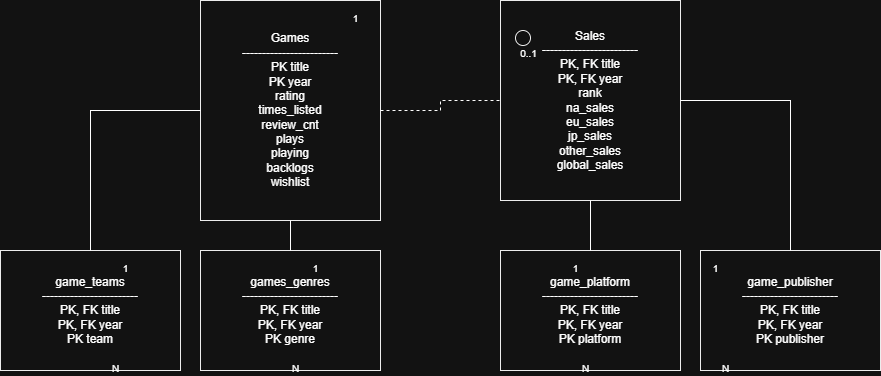

The diagram above was exported from draw.io. Its source (the exported page's mxGraphModel, read from the mxfile embedded in the PNG):
<mxGraphModel dx="1665" dy="829" grid="1" gridSize="10" guides="1" tooltips="1" connect="1" arrows="1" fold="1" page="1" pageScale="1" pageWidth="850" pageHeight="1100" math="0" shadow="0">
  <root>
    <mxCell id="0" />
    <mxCell id="1" parent="0" />
    <mxCell id="F_j5bg05krqEguS_B3mH-44" parent="1" style="rounded=0;whiteSpace=wrap;html=1;fillColor=#ffffff;strokeColor=#000000;fontSize=12;" value="Games&#10;------------------------&#10;PK title&#10;PK year&#10;rating&#10;times_listed&#10;review_cnt&#10;plays&#10;playing&#10;backlogs&#10;wishlist" vertex="1">
      <mxGeometry height="220" width="180" x="300" y="100" as="geometry" />
    </mxCell>
    <mxCell id="F_j5bg05krqEguS_B3mH-45" parent="1" style="rounded=0;whiteSpace=wrap;html=1;fillColor=#ffffff;strokeColor=#000000;fontSize=12;" value="Sales&#10;------------------------&#10;PK, FK title&#10;PK, FK year&#10;rank&#10;na_sales&#10;eu_sales&#10;jp_sales&#10;other_sales&#10;global_sales" vertex="1">
      <mxGeometry height="200" width="180" x="600" y="100" as="geometry" />
    </mxCell>
    <mxCell id="F_j5bg05krqEguS_B3mH-46" parent="1" style="rounded=0;whiteSpace=wrap;html=1;fillColor=#ffffff;strokeColor=#000000;fontSize=12;" value="games_genres&#10;------------------------&#10;PK, FK title&#10;PK, FK year&#10;PK genre" vertex="1">
      <mxGeometry height="120" width="180" x="300" y="350" as="geometry" />
    </mxCell>
    <mxCell id="F_j5bg05krqEguS_B3mH-47" parent="1" style="rounded=0;whiteSpace=wrap;html=1;fillColor=#ffffff;strokeColor=#000000;fontSize=12;" value="game_teams&#10;------------------------&#10;PK, FK title&#10;PK, FK year&#10;PK team" vertex="1">
      <mxGeometry height="120" width="180" x="100" y="350" as="geometry" />
    </mxCell>
    <mxCell id="F_j5bg05krqEguS_B3mH-48" parent="1" style="rounded=0;whiteSpace=wrap;html=1;fillColor=#ffffff;strokeColor=#000000;fontSize=12;" value="game_platform&#10;------------------------&#10;PK, FK title&#10;PK, FK year&#10;PK platform" vertex="1">
      <mxGeometry height="120" width="180" x="600" y="350" as="geometry" />
    </mxCell>
    <mxCell id="F_j5bg05krqEguS_B3mH-49" parent="1" style="rounded=0;whiteSpace=wrap;html=1;fillColor=#ffffff;strokeColor=#000000;fontSize=12;" value="game_publisher&#10;------------------------&#10;PK, FK title&#10;PK, FK year&#10;PK publisher" vertex="1">
      <mxGeometry height="120" width="180" x="800" y="350" as="geometry" />
    </mxCell>
    <mxCell id="F_j5bg05krqEguS_B3mH-50" edge="1" parent="1" source="F_j5bg05krqEguS_B3mH-44" style="edgeStyle=orthogonalEdgeStyle;rounded=0;dashed=1;endArrow=none;startArrow=none;" target="F_j5bg05krqEguS_B3mH-45">
      <mxGeometry relative="1" as="geometry" />
    </mxCell>
    <mxCell id="F_j5bg05krqEguS_B3mH-51" parent="1" style="shape=ellipse;perimeter=ellipsePerimeter;fillColor=none;strokeColor=#000000;" vertex="1">
      <mxGeometry height="15" width="15" x="615" y="130" as="geometry" />
    </mxCell>
    <mxCell id="F_j5bg05krqEguS_B3mH-52" parent="1" style="text;html=1;fontSize=10;align=center;verticalAlign=middle;" value="0..1" vertex="1">
      <mxGeometry height="15" width="25" x="615" y="145" as="geometry" />
    </mxCell>
    <mxCell id="F_j5bg05krqEguS_B3mH-53" parent="1" style="text;html=1;fontSize=10;align=center;verticalAlign=middle;" value="1" vertex="1">
      <mxGeometry height="15" width="10" x="450" y="110" as="geometry" />
    </mxCell>
    <mxCell id="F_j5bg05krqEguS_B3mH-54" edge="1" parent="1" source="F_j5bg05krqEguS_B3mH-44" style="edgeStyle=orthogonalEdgeStyle;rounded=0;endArrow=crow;startArrow=none;" target="F_j5bg05krqEguS_B3mH-46">
      <mxGeometry relative="1" as="geometry" />
    </mxCell>
    <mxCell id="F_j5bg05krqEguS_B3mH-55" parent="1" style="text;html=1;fontSize=10;align=center;verticalAlign=middle;" value="1" vertex="1">
      <mxGeometry height="15" width="10" x="410" y="360" as="geometry" />
    </mxCell>
    <mxCell id="F_j5bg05krqEguS_B3mH-56" parent="1" style="text;html=1;fontSize=10;align=center;verticalAlign=middle;" value="N" vertex="1">
      <mxGeometry height="15" width="10" x="390" y="460" as="geometry" />
    </mxCell>
    <mxCell id="F_j5bg05krqEguS_B3mH-57" edge="1" parent="1" source="F_j5bg05krqEguS_B3mH-44" style="edgeStyle=orthogonalEdgeStyle;rounded=0;endArrow=crow;startArrow=none;" target="F_j5bg05krqEguS_B3mH-47">
      <mxGeometry relative="1" as="geometry" />
    </mxCell>
    <mxCell id="F_j5bg05krqEguS_B3mH-58" parent="1" style="text;html=1;fontSize=10;align=center;verticalAlign=middle;" value="1" vertex="1">
      <mxGeometry height="15" width="10" x="220" y="360" as="geometry" />
    </mxCell>
    <mxCell id="F_j5bg05krqEguS_B3mH-59" parent="1" style="text;html=1;fontSize=10;align=center;verticalAlign=middle;" value="N" vertex="1">
      <mxGeometry height="15" width="10" x="210" y="460" as="geometry" />
    </mxCell>
    <mxCell id="F_j5bg05krqEguS_B3mH-60" edge="1" parent="1" source="F_j5bg05krqEguS_B3mH-45" style="edgeStyle=orthogonalEdgeStyle;rounded=0;endArrow=crow;startArrow=none;" target="F_j5bg05krqEguS_B3mH-48">
      <mxGeometry relative="1" as="geometry" />
    </mxCell>
    <mxCell id="F_j5bg05krqEguS_B3mH-61" parent="1" style="text;html=1;fontSize=10;align=center;verticalAlign=middle;" value="1" vertex="1">
      <mxGeometry height="15" width="10" x="670" y="360" as="geometry" />
    </mxCell>
    <mxCell id="F_j5bg05krqEguS_B3mH-62" parent="1" style="text;html=1;fontSize=10;align=center;verticalAlign=middle;" value="N" vertex="1">
      <mxGeometry height="15" width="10" x="680" y="460" as="geometry" />
    </mxCell>
    <mxCell id="F_j5bg05krqEguS_B3mH-63" edge="1" parent="1" source="F_j5bg05krqEguS_B3mH-45" style="edgeStyle=orthogonalEdgeStyle;rounded=0;endArrow=crow;startArrow=none;" target="F_j5bg05krqEguS_B3mH-49">
      <mxGeometry relative="1" as="geometry" />
    </mxCell>
    <mxCell id="F_j5bg05krqEguS_B3mH-64" parent="1" style="text;html=1;fontSize=10;align=center;verticalAlign=middle;" value="1" vertex="1">
      <mxGeometry height="15" width="10" x="810" y="360" as="geometry" />
    </mxCell>
    <mxCell id="F_j5bg05krqEguS_B3mH-65" parent="1" style="text;html=1;fontSize=10;align=center;verticalAlign=middle;" value="N" vertex="1">
      <mxGeometry height="15" width="10" x="820" y="460" as="geometry" />
    </mxCell>
  </root>
</mxGraphModel>